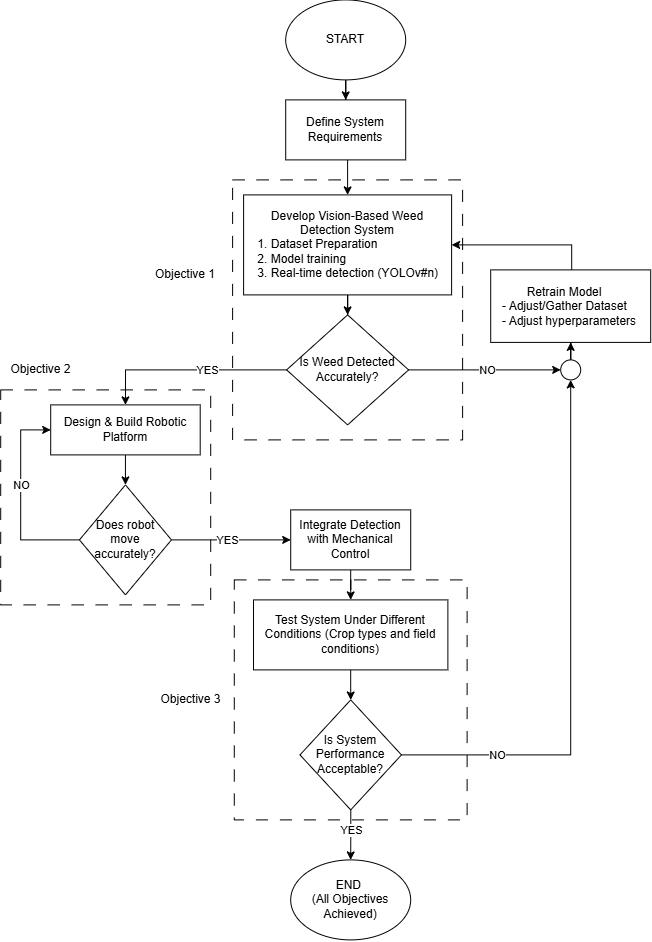

The diagram above was exported from draw.io. Its source (the exported page's mxGraphModel, read from the mxfile embedded in the PNG):
<mxGraphModel dx="858" dy="553" grid="1" gridSize="10" guides="1" tooltips="1" connect="1" arrows="1" fold="1" page="1" pageScale="1" pageWidth="827" pageHeight="1169" math="0" shadow="0">
  <root>
    <mxCell id="0" />
    <mxCell id="1" parent="0" />
    <mxCell id="Vkg_Zgw-S44s8lJ1Fngj-39" parent="1" style="rounded=0;whiteSpace=wrap;html=1;dashed=1;dashPattern=12 12;fillColor=none;" value="" vertex="1">
      <mxGeometry height="215" width="210" x="89" y="410" as="geometry" />
    </mxCell>
    <mxCell id="Vkg_Zgw-S44s8lJ1Fngj-34" parent="1" style="rounded=0;whiteSpace=wrap;html=1;dashed=1;dashPattern=12 12;fillColor=none;" value="" vertex="1">
      <mxGeometry height="260" width="230" x="320.91" y="200" as="geometry" />
    </mxCell>
    <mxCell id="Vkg_Zgw-S44s8lJ1Fngj-4" edge="1" parent="1" source="Vkg_Zgw-S44s8lJ1Fngj-1" style="edgeStyle=orthogonalEdgeStyle;rounded=0;orthogonalLoop=1;jettySize=auto;html=1;" target="Vkg_Zgw-S44s8lJ1Fngj-2" value="">
      <mxGeometry relative="1" as="geometry" />
    </mxCell>
    <mxCell id="Vkg_Zgw-S44s8lJ1Fngj-1" parent="1" style="ellipse;whiteSpace=wrap;html=1;" value="START" vertex="1">
      <mxGeometry height="80" width="120" x="374" y="20" as="geometry" />
    </mxCell>
    <mxCell id="Vkg_Zgw-S44s8lJ1Fngj-5" edge="1" parent="1" style="edgeStyle=orthogonalEdgeStyle;rounded=0;orthogonalLoop=1;jettySize=auto;html=1;" target="Vkg_Zgw-S44s8lJ1Fngj-3" value="">
      <mxGeometry relative="1" as="geometry">
        <mxPoint x="435.91" y="165" as="sourcePoint" />
      </mxGeometry>
    </mxCell>
    <mxCell id="Vkg_Zgw-S44s8lJ1Fngj-2" parent="1" style="rounded=0;whiteSpace=wrap;html=1;" value="Define System Requirements" vertex="1">
      <mxGeometry height="60" width="120" x="374" y="120" as="geometry" />
    </mxCell>
    <mxCell id="Vkg_Zgw-S44s8lJ1Fngj-7" edge="1" parent="1" source="Vkg_Zgw-S44s8lJ1Fngj-3" style="edgeStyle=orthogonalEdgeStyle;rounded=0;orthogonalLoop=1;jettySize=auto;html=1;" target="Vkg_Zgw-S44s8lJ1Fngj-6" value="">
      <mxGeometry relative="1" as="geometry" />
    </mxCell>
    <mxCell id="Vkg_Zgw-S44s8lJ1Fngj-11" edge="1" parent="1" source="Vkg_Zgw-S44s8lJ1Fngj-6" style="edgeStyle=orthogonalEdgeStyle;rounded=0;orthogonalLoop=1;jettySize=auto;html=1;exitX=0;exitY=0.5;exitDx=0;exitDy=0;entryX=0.5;entryY=0;entryDx=0;entryDy=0;" target="Vkg_Zgw-S44s8lJ1Fngj-10" value="">
      <mxGeometry relative="1" as="geometry">
        <Array as="points">
          <mxPoint x="214" y="390" />
        </Array>
      </mxGeometry>
    </mxCell>
    <mxCell id="Vkg_Zgw-S44s8lJ1Fngj-24" connectable="0" parent="Vkg_Zgw-S44s8lJ1Fngj-11" style="edgeLabel;html=1;align=center;verticalAlign=middle;resizable=0;points=[];" value="YES" vertex="1">
      <mxGeometry relative="1" x="-0.2067" y="2" as="geometry">
        <mxPoint x="-2" y="-2" as="offset" />
      </mxGeometry>
    </mxCell>
    <mxCell id="Vkg_Zgw-S44s8lJ1Fngj-6" parent="1" style="rhombus;whiteSpace=wrap;html=1;rounded=0;align=center;" value="&lt;div style=&quot;&quot;&gt;&lt;span style=&quot;background-color: transparent; color: light-dark(rgb(0, 0, 0), rgb(255, 255, 255));&quot;&gt;Is Weed Detected Accurately?&lt;/span&gt;&lt;/div&gt;" vertex="1">
      <mxGeometry height="110" width="122" x="374.91" y="335" as="geometry" />
    </mxCell>
    <mxCell id="Vkg_Zgw-S44s8lJ1Fngj-28" edge="1" parent="1" source="Vkg_Zgw-S44s8lJ1Fngj-10" style="edgeStyle=orthogonalEdgeStyle;rounded=0;orthogonalLoop=1;jettySize=auto;html=1;exitX=0.5;exitY=1;exitDx=0;exitDy=0;entryX=0.5;entryY=0;entryDx=0;entryDy=0;" target="Vkg_Zgw-S44s8lJ1Fngj-13">
      <mxGeometry relative="1" as="geometry" />
    </mxCell>
    <mxCell id="Vkg_Zgw-S44s8lJ1Fngj-10" parent="1" style="whiteSpace=wrap;html=1;rounded=0;" value="&lt;p data-start=&quot;928&quot; data-end=&quot;965&quot;&gt;&lt;span data-start=&quot;928&quot; data-end=&quot;963&quot;&gt;Design &amp;amp; Build Robotic Platform&lt;/span&gt;&lt;/p&gt;" vertex="1">
      <mxGeometry height="50" width="149.5" x="139" y="425" as="geometry" />
    </mxCell>
    <mxCell id="Vkg_Zgw-S44s8lJ1Fngj-16" edge="1" parent="1" style="edgeStyle=orthogonalEdgeStyle;rounded=0;orthogonalLoop=1;jettySize=auto;html=1;entryX=0;entryY=0.5;entryDx=0;entryDy=0;" target="Vkg_Zgw-S44s8lJ1Fngj-15" value="">
      <mxGeometry relative="1" as="geometry">
        <Array as="points" />
        <mxPoint x="260" y="560" as="sourcePoint" />
      </mxGeometry>
    </mxCell>
    <mxCell id="Vkg_Zgw-S44s8lJ1Fngj-27" connectable="0" parent="Vkg_Zgw-S44s8lJ1Fngj-16" style="edgeLabel;html=1;align=center;verticalAlign=middle;resizable=0;points=[];" value="YES" vertex="1">
      <mxGeometry relative="1" x="-0.3922" y="-2" as="geometry">
        <mxPoint x="20" y="-2" as="offset" />
      </mxGeometry>
    </mxCell>
    <mxCell id="Vkg_Zgw-S44s8lJ1Fngj-30" edge="1" parent="1" source="Vkg_Zgw-S44s8lJ1Fngj-13" style="edgeStyle=orthogonalEdgeStyle;rounded=0;orthogonalLoop=1;jettySize=auto;html=1;exitX=0;exitY=0.5;exitDx=0;exitDy=0;entryX=0;entryY=0.5;entryDx=0;entryDy=0;" target="Vkg_Zgw-S44s8lJ1Fngj-10">
      <mxGeometry relative="1" as="geometry">
        <Array as="points">
          <mxPoint x="109" y="560" />
          <mxPoint x="109" y="450" />
        </Array>
      </mxGeometry>
    </mxCell>
    <mxCell id="Vkg_Zgw-S44s8lJ1Fngj-31" connectable="0" parent="Vkg_Zgw-S44s8lJ1Fngj-30" style="edgeLabel;html=1;align=center;verticalAlign=middle;resizable=0;points=[];" value="NO" vertex="1">
      <mxGeometry relative="1" x="0.1442" as="geometry">
        <mxPoint as="offset" />
      </mxGeometry>
    </mxCell>
    <mxCell id="Vkg_Zgw-S44s8lJ1Fngj-13" parent="1" style="rhombus;whiteSpace=wrap;html=1;rounded=0;" value="Does robot move accurately?" vertex="1">
      <mxGeometry height="110" width="92" x="167.75" y="505" as="geometry" />
    </mxCell>
    <mxCell id="Vkg_Zgw-S44s8lJ1Fngj-18" edge="1" parent="1" source="Vkg_Zgw-S44s8lJ1Fngj-15" style="edgeStyle=orthogonalEdgeStyle;rounded=0;orthogonalLoop=1;jettySize=auto;html=1;" target="Vkg_Zgw-S44s8lJ1Fngj-17" value="">
      <mxGeometry relative="1" as="geometry" />
    </mxCell>
    <mxCell id="Vkg_Zgw-S44s8lJ1Fngj-15" parent="1" style="whiteSpace=wrap;html=1;rounded=0;" value="Integrate Detection with Mechanical Control" vertex="1">
      <mxGeometry height="60" width="120" x="379.01" y="530" as="geometry" />
    </mxCell>
    <mxCell id="Vkg_Zgw-S44s8lJ1Fngj-20" edge="1" parent="1" source="Vkg_Zgw-S44s8lJ1Fngj-17" style="edgeStyle=orthogonalEdgeStyle;rounded=0;orthogonalLoop=1;jettySize=auto;html=1;" target="Vkg_Zgw-S44s8lJ1Fngj-19" value="">
      <mxGeometry relative="1" as="geometry" />
    </mxCell>
    <mxCell id="Vkg_Zgw-S44s8lJ1Fngj-17" parent="1" style="whiteSpace=wrap;html=1;rounded=0;" value="&lt;p data-start=&quot;1272&quot; data-end=&quot;1316&quot;&gt;&lt;span data-start=&quot;1272&quot; data-end=&quot;1314&quot;&gt;Test System Under Different Conditions (Crop types and field conditions)&lt;/span&gt;&lt;/p&gt;" vertex="1">
      <mxGeometry height="70" width="194.37" x="341.81" y="620" as="geometry" />
    </mxCell>
    <mxCell id="Vkg_Zgw-S44s8lJ1Fngj-22" edge="1" parent="1" source="Vkg_Zgw-S44s8lJ1Fngj-19" style="edgeStyle=orthogonalEdgeStyle;rounded=0;orthogonalLoop=1;jettySize=auto;html=1;entryX=0.5;entryY=0;entryDx=0;entryDy=0;" target="Vkg_Zgw-S44s8lJ1Fngj-21" value="">
      <mxGeometry relative="1" as="geometry">
        <mxPoint x="439.01" y="880" as="targetPoint" />
      </mxGeometry>
    </mxCell>
    <mxCell id="Vkg_Zgw-S44s8lJ1Fngj-44" connectable="0" parent="Vkg_Zgw-S44s8lJ1Fngj-22" style="edgeLabel;html=1;align=center;verticalAlign=middle;resizable=0;points=[];" value="YES" vertex="1">
      <mxGeometry relative="1" x="-0.3081" y="1" as="geometry">
        <mxPoint x="-1" y="3" as="offset" />
      </mxGeometry>
    </mxCell>
    <mxCell id="Vkg_Zgw-S44s8lJ1Fngj-49" edge="1" parent="1" source="TWUJjTGYr0ip8bP94aw1-1" style="edgeStyle=orthogonalEdgeStyle;rounded=0;orthogonalLoop=1;jettySize=auto;html=1;entryX=0.5;entryY=1;entryDx=0;entryDy=0;" target="Vkg_Zgw-S44s8lJ1Fngj-45">
      <mxGeometry relative="1" as="geometry" />
    </mxCell>
    <mxCell id="Vkg_Zgw-S44s8lJ1Fngj-19" parent="1" style="rhombus;whiteSpace=wrap;html=1;rounded=0;" value="Is System Performance Acceptable?" vertex="1">
      <mxGeometry height="110" width="101.5" x="388.26" y="720" as="geometry" />
    </mxCell>
    <mxCell id="Vkg_Zgw-S44s8lJ1Fngj-21" parent="1" style="ellipse;whiteSpace=wrap;html=1;" value="END&amp;nbsp;&lt;div&gt;(All Objectives Achieved)&lt;/div&gt;" vertex="1">
      <mxGeometry height="80" width="120" x="378.99" y="880" as="geometry" />
    </mxCell>
    <mxCell id="Vkg_Zgw-S44s8lJ1Fngj-3" parent="1" style="rounded=0;whiteSpace=wrap;html=1;" value="&lt;font&gt;Develop Vision-Based Weed Detection System&lt;/font&gt;&lt;div&gt;&lt;div style=&quot;text-align: left;&quot;&gt;&lt;span style=&quot;background-color: transparent; color: light-dark(rgb(0, 0, 0), rgb(255, 255, 255));&quot;&gt;&amp;nbsp; &amp;nbsp; 1. Dataset Preparation&lt;/span&gt;&lt;/div&gt;&lt;div&gt;&lt;div style=&quot;text-align: left;&quot;&gt;&lt;span style=&quot;background-color: transparent; color: light-dark(rgb(0, 0, 0), rgb(255, 255, 255)); text-align: center;&quot;&gt;&lt;font&gt;&amp;nbsp; &amp;nbsp; 2. Model training&lt;/font&gt;&lt;/span&gt;&lt;/div&gt;&lt;div style=&quot;text-align: left;&quot;&gt;&lt;span style=&quot;background-color: transparent; color: light-dark(rgb(0, 0, 0), rgb(255, 255, 255)); text-align: center;&quot;&gt;&lt;font&gt;&amp;nbsp; &amp;nbsp; 3. Real-time detection (YOLOv#n)&lt;br&gt;&lt;/font&gt;&lt;/span&gt;&lt;/div&gt;&lt;/div&gt;&lt;/div&gt;" vertex="1">
      <mxGeometry height="100" width="208" x="331.91" y="215" as="geometry" />
    </mxCell>
    <mxCell id="Vkg_Zgw-S44s8lJ1Fngj-35" parent="1" style="text;html=1;whiteSpace=wrap;strokeColor=none;fillColor=none;align=center;verticalAlign=middle;rounded=0;" value="Objective 1" vertex="1">
      <mxGeometry height="30" width="70" x="239" y="280" as="geometry" />
    </mxCell>
    <mxCell id="Vkg_Zgw-S44s8lJ1Fngj-42" parent="1" style="text;html=1;whiteSpace=wrap;strokeColor=none;fillColor=none;align=center;verticalAlign=middle;rounded=0;" value="Objective 2" vertex="1">
      <mxGeometry height="30" width="81" x="89" y="375" as="geometry" />
    </mxCell>
    <mxCell id="Vkg_Zgw-S44s8lJ1Fngj-47" edge="1" parent="1" source="Vkg_Zgw-S44s8lJ1Fngj-45" style="edgeStyle=orthogonalEdgeStyle;rounded=0;orthogonalLoop=1;jettySize=auto;html=1;entryX=1;entryY=0.5;entryDx=0;entryDy=0;" target="Vkg_Zgw-S44s8lJ1Fngj-3">
      <mxGeometry relative="1" as="geometry">
        <Array as="points">
          <mxPoint x="660" y="265" />
        </Array>
      </mxGeometry>
    </mxCell>
    <mxCell id="Vkg_Zgw-S44s8lJ1Fngj-45" parent="1" style="rounded=0;whiteSpace=wrap;html=1;align=left;" value="&lt;div style=&quot;text-align: center;&quot;&gt;&lt;span style=&quot;background-color: transparent; color: light-dark(rgb(0, 0, 0), rgb(255, 255, 255));&quot;&gt;Retrain Model&lt;/span&gt;&lt;/div&gt;&lt;div&gt;&amp;nbsp; &amp;nbsp;- Adjust/Gather Dataset&lt;/div&gt;&lt;div&gt;&amp;nbsp; &amp;nbsp;- Adjust hyperparameters&lt;/div&gt;" vertex="1">
      <mxGeometry height="72.5" width="160" x="579" y="290" as="geometry" />
    </mxCell>
    <mxCell id="Vkg_Zgw-S44s8lJ1Fngj-51" parent="1" style="rounded=0;whiteSpace=wrap;html=1;dashed=1;dashPattern=12 12;fillColor=none;" value="" vertex="1">
      <mxGeometry height="240" width="232.82" x="322.6" y="600" as="geometry" />
    </mxCell>
    <mxCell id="Vkg_Zgw-S44s8lJ1Fngj-52" parent="1" style="text;html=1;whiteSpace=wrap;strokeColor=none;fillColor=none;align=center;verticalAlign=middle;rounded=0;" value="Objective 3" vertex="1">
      <mxGeometry height="30" width="81" x="239" y="705" as="geometry" />
    </mxCell>
    <mxCell id="TWUJjTGYr0ip8bP94aw1-2" edge="1" parent="1" source="Vkg_Zgw-S44s8lJ1Fngj-6" style="edgeStyle=orthogonalEdgeStyle;rounded=0;orthogonalLoop=1;jettySize=auto;html=1;exitX=1;exitY=0.5;exitDx=0;exitDy=0;entryX=0;entryY=0.5;entryDx=0;entryDy=0;" target="TWUJjTGYr0ip8bP94aw1-1" value="">
      <mxGeometry relative="1" as="geometry">
        <mxPoint x="495" y="425" as="sourcePoint" />
        <mxPoint x="659" y="383" as="targetPoint" />
      </mxGeometry>
    </mxCell>
    <mxCell id="TWUJjTGYr0ip8bP94aw1-3" connectable="0" parent="TWUJjTGYr0ip8bP94aw1-2" style="edgeLabel;html=1;align=center;verticalAlign=middle;resizable=0;points=[];" value="NO" vertex="1">
      <mxGeometry relative="1" x="-0.0222" as="geometry">
        <mxPoint x="4" as="offset" />
      </mxGeometry>
    </mxCell>
    <mxCell id="TWUJjTGYr0ip8bP94aw1-4" edge="1" parent="1" source="Vkg_Zgw-S44s8lJ1Fngj-19" style="edgeStyle=orthogonalEdgeStyle;rounded=0;orthogonalLoop=1;jettySize=auto;html=1;entryX=0.5;entryY=1;entryDx=0;entryDy=0;" target="TWUJjTGYr0ip8bP94aw1-1" value="">
      <mxGeometry relative="1" as="geometry">
        <mxPoint x="490" y="815" as="sourcePoint" />
        <mxPoint x="659" y="383" as="targetPoint" />
      </mxGeometry>
    </mxCell>
    <mxCell id="TWUJjTGYr0ip8bP94aw1-5" connectable="0" parent="TWUJjTGYr0ip8bP94aw1-4" style="edgeLabel;html=1;align=center;verticalAlign=middle;resizable=0;points=[];" value="NO" vertex="1">
      <mxGeometry relative="1" x="-0.7448" y="4" as="geometry">
        <mxPoint x="26" y="4" as="offset" />
      </mxGeometry>
    </mxCell>
    <mxCell id="TWUJjTGYr0ip8bP94aw1-1" parent="1" style="ellipse;whiteSpace=wrap;html=1;aspect=fixed;" value="" vertex="1">
      <mxGeometry height="20" width="20" x="649" y="380" as="geometry" />
    </mxCell>
  </root>
</mxGraphModel>